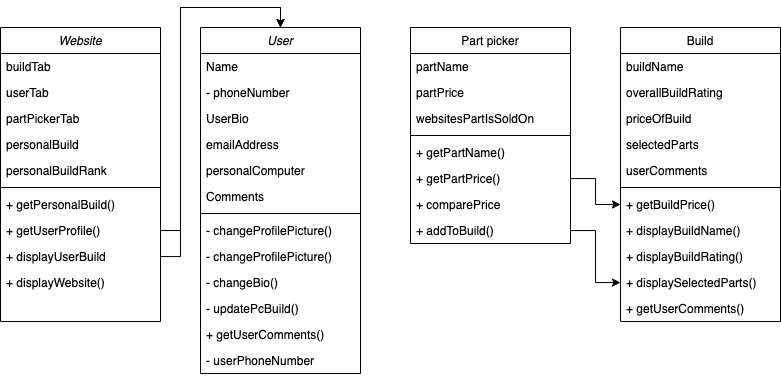

The diagram above was exported from draw.io. Its source (the exported page's mxGraphModel, read from the mxfile embedded in the PNG):
<mxGraphModel dx="886" dy="982" grid="1" gridSize="10" guides="1" tooltips="1" connect="1" arrows="1" fold="1" page="1" pageScale="1" pageWidth="827" pageHeight="1169" math="0" shadow="0">
  <root>
    <mxCell id="WIyWlLk6GJQsqaUBKTNV-0" />
    <mxCell id="WIyWlLk6GJQsqaUBKTNV-1" parent="WIyWlLk6GJQsqaUBKTNV-0" />
    <mxCell id="zkfFHV4jXpPFQw0GAbJ--0" value="User" style="swimlane;fontStyle=2;align=center;verticalAlign=top;childLayout=stackLayout;horizontal=1;startSize=26;horizontalStack=0;resizeParent=1;resizeLast=0;collapsible=1;marginBottom=0;rounded=0;shadow=0;strokeWidth=1;" parent="WIyWlLk6GJQsqaUBKTNV-1" vertex="1">
      <mxGeometry x="220" y="100" width="160" height="346" as="geometry">
        <mxRectangle x="230" y="140" width="160" height="26" as="alternateBounds" />
      </mxGeometry>
    </mxCell>
    <mxCell id="zkfFHV4jXpPFQw0GAbJ--1" value="Name" style="text;align=left;verticalAlign=top;spacingLeft=4;spacingRight=4;overflow=hidden;rotatable=0;points=[[0,0.5],[1,0.5]];portConstraint=eastwest;" parent="zkfFHV4jXpPFQw0GAbJ--0" vertex="1">
      <mxGeometry y="26" width="160" height="26" as="geometry" />
    </mxCell>
    <mxCell id="zkfFHV4jXpPFQw0GAbJ--2" value="- phoneNumber" style="text;align=left;verticalAlign=top;spacingLeft=4;spacingRight=4;overflow=hidden;rotatable=0;points=[[0,0.5],[1,0.5]];portConstraint=eastwest;rounded=0;shadow=0;html=0;" parent="zkfFHV4jXpPFQw0GAbJ--0" vertex="1">
      <mxGeometry y="52" width="160" height="26" as="geometry" />
    </mxCell>
    <mxCell id="geWkoVn71qpr4lYU_bGw-2" value="UserBio" style="text;align=left;verticalAlign=top;spacingLeft=4;spacingRight=4;overflow=hidden;rotatable=0;points=[[0,0.5],[1,0.5]];portConstraint=eastwest;rounded=0;shadow=0;html=0;" parent="zkfFHV4jXpPFQw0GAbJ--0" vertex="1">
      <mxGeometry y="78" width="160" height="26" as="geometry" />
    </mxCell>
    <mxCell id="zkfFHV4jXpPFQw0GAbJ--3" value="emailAddress" style="text;align=left;verticalAlign=top;spacingLeft=4;spacingRight=4;overflow=hidden;rotatable=0;points=[[0,0.5],[1,0.5]];portConstraint=eastwest;rounded=0;shadow=0;html=0;" parent="zkfFHV4jXpPFQw0GAbJ--0" vertex="1">
      <mxGeometry y="104" width="160" height="26" as="geometry" />
    </mxCell>
    <mxCell id="geWkoVn71qpr4lYU_bGw-0" value="personalComputer" style="text;align=left;verticalAlign=top;spacingLeft=4;spacingRight=4;overflow=hidden;rotatable=0;points=[[0,0.5],[1,0.5]];portConstraint=eastwest;rounded=0;shadow=0;html=0;" parent="zkfFHV4jXpPFQw0GAbJ--0" vertex="1">
      <mxGeometry y="130" width="160" height="26" as="geometry" />
    </mxCell>
    <mxCell id="geWkoVn71qpr4lYU_bGw-46" value="Comments" style="text;align=left;verticalAlign=top;spacingLeft=4;spacingRight=4;overflow=hidden;rotatable=0;points=[[0,0.5],[1,0.5]];portConstraint=eastwest;rounded=0;shadow=0;html=0;" parent="zkfFHV4jXpPFQw0GAbJ--0" vertex="1">
      <mxGeometry y="156" width="160" height="26" as="geometry" />
    </mxCell>
    <mxCell id="zkfFHV4jXpPFQw0GAbJ--4" value="" style="line;html=1;strokeWidth=1;align=left;verticalAlign=middle;spacingTop=-1;spacingLeft=3;spacingRight=3;rotatable=0;labelPosition=right;points=[];portConstraint=eastwest;" parent="zkfFHV4jXpPFQw0GAbJ--0" vertex="1">
      <mxGeometry y="182" width="160" height="8" as="geometry" />
    </mxCell>
    <mxCell id="zkfFHV4jXpPFQw0GAbJ--5" value="- changeProfilePicture()" style="text;align=left;verticalAlign=top;spacingLeft=4;spacingRight=4;overflow=hidden;rotatable=0;points=[[0,0.5],[1,0.5]];portConstraint=eastwest;" parent="zkfFHV4jXpPFQw0GAbJ--0" vertex="1">
      <mxGeometry y="190" width="160" height="26" as="geometry" />
    </mxCell>
    <mxCell id="geWkoVn71qpr4lYU_bGw-8" value="- changeProfilePicture()" style="text;align=left;verticalAlign=top;spacingLeft=4;spacingRight=4;overflow=hidden;rotatable=0;points=[[0,0.5],[1,0.5]];portConstraint=eastwest;" parent="zkfFHV4jXpPFQw0GAbJ--0" vertex="1">
      <mxGeometry y="216" width="160" height="26" as="geometry" />
    </mxCell>
    <mxCell id="geWkoVn71qpr4lYU_bGw-1" value="- changeBio()" style="text;align=left;verticalAlign=top;spacingLeft=4;spacingRight=4;overflow=hidden;rotatable=0;points=[[0,0.5],[1,0.5]];portConstraint=eastwest;" parent="zkfFHV4jXpPFQw0GAbJ--0" vertex="1">
      <mxGeometry y="242" width="160" height="26" as="geometry" />
    </mxCell>
    <mxCell id="geWkoVn71qpr4lYU_bGw-3" value="- updatePcBuild()" style="text;align=left;verticalAlign=top;spacingLeft=4;spacingRight=4;overflow=hidden;rotatable=0;points=[[0,0.5],[1,0.5]];portConstraint=eastwest;" parent="zkfFHV4jXpPFQw0GAbJ--0" vertex="1">
      <mxGeometry y="268" width="160" height="26" as="geometry" />
    </mxCell>
    <mxCell id="geWkoVn71qpr4lYU_bGw-47" value="+ getUserComments()" style="text;align=left;verticalAlign=top;spacingLeft=4;spacingRight=4;overflow=hidden;rotatable=0;points=[[0,0.5],[1,0.5]];portConstraint=eastwest;" parent="zkfFHV4jXpPFQw0GAbJ--0" vertex="1">
      <mxGeometry y="294" width="160" height="26" as="geometry" />
    </mxCell>
    <mxCell id="geWkoVn71qpr4lYU_bGw-48" value="- userPhoneNumber" style="text;align=left;verticalAlign=top;spacingLeft=4;spacingRight=4;overflow=hidden;rotatable=0;points=[[0,0.5],[1,0.5]];portConstraint=eastwest;" parent="zkfFHV4jXpPFQw0GAbJ--0" vertex="1">
      <mxGeometry y="320" width="160" height="26" as="geometry" />
    </mxCell>
    <mxCell id="zkfFHV4jXpPFQw0GAbJ--6" value="Part picker" style="swimlane;fontStyle=0;align=center;verticalAlign=top;childLayout=stackLayout;horizontal=1;startSize=26;horizontalStack=0;resizeParent=1;resizeLast=0;collapsible=1;marginBottom=0;rounded=0;shadow=0;strokeWidth=1;" parent="WIyWlLk6GJQsqaUBKTNV-1" vertex="1">
      <mxGeometry x="430" y="100" width="160" height="216" as="geometry">
        <mxRectangle x="130" y="380" width="160" height="26" as="alternateBounds" />
      </mxGeometry>
    </mxCell>
    <mxCell id="zkfFHV4jXpPFQw0GAbJ--7" value="partName" style="text;align=left;verticalAlign=top;spacingLeft=4;spacingRight=4;overflow=hidden;rotatable=0;points=[[0,0.5],[1,0.5]];portConstraint=eastwest;" parent="zkfFHV4jXpPFQw0GAbJ--6" vertex="1">
      <mxGeometry y="26" width="160" height="26" as="geometry" />
    </mxCell>
    <mxCell id="zkfFHV4jXpPFQw0GAbJ--8" value="partPrice" style="text;align=left;verticalAlign=top;spacingLeft=4;spacingRight=4;overflow=hidden;rotatable=0;points=[[0,0.5],[1,0.5]];portConstraint=eastwest;rounded=0;shadow=0;html=0;" parent="zkfFHV4jXpPFQw0GAbJ--6" vertex="1">
      <mxGeometry y="52" width="160" height="26" as="geometry" />
    </mxCell>
    <mxCell id="geWkoVn71qpr4lYU_bGw-4" value="websitesPartIsSoldOn" style="text;align=left;verticalAlign=top;spacingLeft=4;spacingRight=4;overflow=hidden;rotatable=0;points=[[0,0.5],[1,0.5]];portConstraint=eastwest;rounded=0;shadow=0;html=0;" parent="zkfFHV4jXpPFQw0GAbJ--6" vertex="1">
      <mxGeometry y="78" width="160" height="26" as="geometry" />
    </mxCell>
    <mxCell id="zkfFHV4jXpPFQw0GAbJ--9" value="" style="line;html=1;strokeWidth=1;align=left;verticalAlign=middle;spacingTop=-1;spacingLeft=3;spacingRight=3;rotatable=0;labelPosition=right;points=[];portConstraint=eastwest;" parent="zkfFHV4jXpPFQw0GAbJ--6" vertex="1">
      <mxGeometry y="104" width="160" height="8" as="geometry" />
    </mxCell>
    <mxCell id="zkfFHV4jXpPFQw0GAbJ--10" value="+ getPartName()" style="text;align=left;verticalAlign=top;spacingLeft=4;spacingRight=4;overflow=hidden;rotatable=0;points=[[0,0.5],[1,0.5]];portConstraint=eastwest;fontStyle=0" parent="zkfFHV4jXpPFQw0GAbJ--6" vertex="1">
      <mxGeometry y="112" width="160" height="26" as="geometry" />
    </mxCell>
    <mxCell id="zkfFHV4jXpPFQw0GAbJ--11" value="+ getPartPrice()" style="text;align=left;verticalAlign=top;spacingLeft=4;spacingRight=4;overflow=hidden;rotatable=0;points=[[0,0.5],[1,0.5]];portConstraint=eastwest;" parent="zkfFHV4jXpPFQw0GAbJ--6" vertex="1">
      <mxGeometry y="138" width="160" height="26" as="geometry" />
    </mxCell>
    <mxCell id="geWkoVn71qpr4lYU_bGw-5" value="+ comparePrice" style="text;align=left;verticalAlign=top;spacingLeft=4;spacingRight=4;overflow=hidden;rotatable=0;points=[[0,0.5],[1,0.5]];portConstraint=eastwest;" parent="zkfFHV4jXpPFQw0GAbJ--6" vertex="1">
      <mxGeometry y="164" width="160" height="26" as="geometry" />
    </mxCell>
    <mxCell id="geWkoVn71qpr4lYU_bGw-6" value="+ addToBuild()" style="text;align=left;verticalAlign=top;spacingLeft=4;spacingRight=4;overflow=hidden;rotatable=0;points=[[0,0.5],[1,0.5]];portConstraint=eastwest;" parent="zkfFHV4jXpPFQw0GAbJ--6" vertex="1">
      <mxGeometry y="190" width="160" height="26" as="geometry" />
    </mxCell>
    <mxCell id="zkfFHV4jXpPFQw0GAbJ--17" value="Build" style="swimlane;fontStyle=0;align=center;verticalAlign=top;childLayout=stackLayout;horizontal=1;startSize=26;horizontalStack=0;resizeParent=1;resizeLast=0;collapsible=1;marginBottom=0;rounded=0;shadow=0;strokeWidth=1;" parent="WIyWlLk6GJQsqaUBKTNV-1" vertex="1">
      <mxGeometry x="640" y="100" width="160" height="294" as="geometry">
        <mxRectangle x="550" y="140" width="160" height="26" as="alternateBounds" />
      </mxGeometry>
    </mxCell>
    <mxCell id="zkfFHV4jXpPFQw0GAbJ--18" value="buildName" style="text;align=left;verticalAlign=top;spacingLeft=4;spacingRight=4;overflow=hidden;rotatable=0;points=[[0,0.5],[1,0.5]];portConstraint=eastwest;" parent="zkfFHV4jXpPFQw0GAbJ--17" vertex="1">
      <mxGeometry y="26" width="160" height="26" as="geometry" />
    </mxCell>
    <mxCell id="zkfFHV4jXpPFQw0GAbJ--19" value="overallBuildRating" style="text;align=left;verticalAlign=top;spacingLeft=4;spacingRight=4;overflow=hidden;rotatable=0;points=[[0,0.5],[1,0.5]];portConstraint=eastwest;rounded=0;shadow=0;html=0;" parent="zkfFHV4jXpPFQw0GAbJ--17" vertex="1">
      <mxGeometry y="52" width="160" height="26" as="geometry" />
    </mxCell>
    <mxCell id="zkfFHV4jXpPFQw0GAbJ--20" value="priceOfBuild" style="text;align=left;verticalAlign=top;spacingLeft=4;spacingRight=4;overflow=hidden;rotatable=0;points=[[0,0.5],[1,0.5]];portConstraint=eastwest;rounded=0;shadow=0;html=0;" parent="zkfFHV4jXpPFQw0GAbJ--17" vertex="1">
      <mxGeometry y="78" width="160" height="26" as="geometry" />
    </mxCell>
    <mxCell id="zkfFHV4jXpPFQw0GAbJ--21" value="selectedParts" style="text;align=left;verticalAlign=top;spacingLeft=4;spacingRight=4;overflow=hidden;rotatable=0;points=[[0,0.5],[1,0.5]];portConstraint=eastwest;rounded=0;shadow=0;html=0;" parent="zkfFHV4jXpPFQw0GAbJ--17" vertex="1">
      <mxGeometry y="104" width="160" height="26" as="geometry" />
    </mxCell>
    <mxCell id="geWkoVn71qpr4lYU_bGw-35" value="userComments" style="text;align=left;verticalAlign=top;spacingLeft=4;spacingRight=4;overflow=hidden;rotatable=0;points=[[0,0.5],[1,0.5]];portConstraint=eastwest;rounded=0;shadow=0;html=0;" parent="zkfFHV4jXpPFQw0GAbJ--17" vertex="1">
      <mxGeometry y="130" width="160" height="26" as="geometry" />
    </mxCell>
    <mxCell id="zkfFHV4jXpPFQw0GAbJ--23" value="" style="line;html=1;strokeWidth=1;align=left;verticalAlign=middle;spacingTop=-1;spacingLeft=3;spacingRight=3;rotatable=0;labelPosition=right;points=[];portConstraint=eastwest;" parent="zkfFHV4jXpPFQw0GAbJ--17" vertex="1">
      <mxGeometry y="156" width="160" height="8" as="geometry" />
    </mxCell>
    <mxCell id="zkfFHV4jXpPFQw0GAbJ--24" value="+ getBuildPrice()" style="text;align=left;verticalAlign=top;spacingLeft=4;spacingRight=4;overflow=hidden;rotatable=0;points=[[0,0.5],[1,0.5]];portConstraint=eastwest;" parent="zkfFHV4jXpPFQw0GAbJ--17" vertex="1">
      <mxGeometry y="164" width="160" height="26" as="geometry" />
    </mxCell>
    <mxCell id="geWkoVn71qpr4lYU_bGw-15" value="+ displayBuildName()" style="text;align=left;verticalAlign=top;spacingLeft=4;spacingRight=4;overflow=hidden;rotatable=0;points=[[0,0.5],[1,0.5]];portConstraint=eastwest;" parent="zkfFHV4jXpPFQw0GAbJ--17" vertex="1">
      <mxGeometry y="190" width="160" height="26" as="geometry" />
    </mxCell>
    <mxCell id="zkfFHV4jXpPFQw0GAbJ--25" value="+ displayBuildRating()" style="text;align=left;verticalAlign=top;spacingLeft=4;spacingRight=4;overflow=hidden;rotatable=0;points=[[0,0.5],[1,0.5]];portConstraint=eastwest;" parent="zkfFHV4jXpPFQw0GAbJ--17" vertex="1">
      <mxGeometry y="216" width="160" height="26" as="geometry" />
    </mxCell>
    <mxCell id="geWkoVn71qpr4lYU_bGw-33" value="+ displaySelectedParts()" style="text;align=left;verticalAlign=top;spacingLeft=4;spacingRight=4;overflow=hidden;rotatable=0;points=[[0,0.5],[1,0.5]];portConstraint=eastwest;" parent="zkfFHV4jXpPFQw0GAbJ--17" vertex="1">
      <mxGeometry y="242" width="160" height="26" as="geometry" />
    </mxCell>
    <mxCell id="geWkoVn71qpr4lYU_bGw-37" value="+ getUserComments()" style="text;align=left;verticalAlign=top;spacingLeft=4;spacingRight=4;overflow=hidden;rotatable=0;points=[[0,0.5],[1,0.5]];portConstraint=eastwest;" parent="zkfFHV4jXpPFQw0GAbJ--17" vertex="1">
      <mxGeometry y="268" width="160" height="26" as="geometry" />
    </mxCell>
    <mxCell id="geWkoVn71qpr4lYU_bGw-16" value="Website" style="swimlane;fontStyle=2;align=center;verticalAlign=top;childLayout=stackLayout;horizontal=1;startSize=26;horizontalStack=0;resizeParent=1;resizeLast=0;collapsible=1;marginBottom=0;rounded=0;shadow=0;strokeWidth=1;" parent="WIyWlLk6GJQsqaUBKTNV-1" vertex="1">
      <mxGeometry x="20" y="100" width="160" height="294" as="geometry">
        <mxRectangle x="230" y="140" width="160" height="26" as="alternateBounds" />
      </mxGeometry>
    </mxCell>
    <mxCell id="geWkoVn71qpr4lYU_bGw-17" value="buildTab" style="text;align=left;verticalAlign=top;spacingLeft=4;spacingRight=4;overflow=hidden;rotatable=0;points=[[0,0.5],[1,0.5]];portConstraint=eastwest;" parent="geWkoVn71qpr4lYU_bGw-16" vertex="1">
      <mxGeometry y="26" width="160" height="26" as="geometry" />
    </mxCell>
    <mxCell id="geWkoVn71qpr4lYU_bGw-18" value="userTab" style="text;align=left;verticalAlign=top;spacingLeft=4;spacingRight=4;overflow=hidden;rotatable=0;points=[[0,0.5],[1,0.5]];portConstraint=eastwest;rounded=0;shadow=0;html=0;" parent="geWkoVn71qpr4lYU_bGw-16" vertex="1">
      <mxGeometry y="52" width="160" height="26" as="geometry" />
    </mxCell>
    <mxCell id="geWkoVn71qpr4lYU_bGw-19" value="partPickerTab" style="text;align=left;verticalAlign=top;spacingLeft=4;spacingRight=4;overflow=hidden;rotatable=0;points=[[0,0.5],[1,0.5]];portConstraint=eastwest;rounded=0;shadow=0;html=0;" parent="geWkoVn71qpr4lYU_bGw-16" vertex="1">
      <mxGeometry y="78" width="160" height="26" as="geometry" />
    </mxCell>
    <mxCell id="geWkoVn71qpr4lYU_bGw-20" value="personalBuild" style="text;align=left;verticalAlign=top;spacingLeft=4;spacingRight=4;overflow=hidden;rotatable=0;points=[[0,0.5],[1,0.5]];portConstraint=eastwest;rounded=0;shadow=0;html=0;" parent="geWkoVn71qpr4lYU_bGw-16" vertex="1">
      <mxGeometry y="104" width="160" height="26" as="geometry" />
    </mxCell>
    <mxCell id="geWkoVn71qpr4lYU_bGw-21" value="personalBuildRank" style="text;align=left;verticalAlign=top;spacingLeft=4;spacingRight=4;overflow=hidden;rotatable=0;points=[[0,0.5],[1,0.5]];portConstraint=eastwest;rounded=0;shadow=0;html=0;" parent="geWkoVn71qpr4lYU_bGw-16" vertex="1">
      <mxGeometry y="130" width="160" height="26" as="geometry" />
    </mxCell>
    <mxCell id="geWkoVn71qpr4lYU_bGw-22" value="" style="line;html=1;strokeWidth=1;align=left;verticalAlign=middle;spacingTop=-1;spacingLeft=3;spacingRight=3;rotatable=0;labelPosition=right;points=[];portConstraint=eastwest;" parent="geWkoVn71qpr4lYU_bGw-16" vertex="1">
      <mxGeometry y="156" width="160" height="8" as="geometry" />
    </mxCell>
    <mxCell id="geWkoVn71qpr4lYU_bGw-23" value="+ getPersonalBuild()" style="text;align=left;verticalAlign=top;spacingLeft=4;spacingRight=4;overflow=hidden;rotatable=0;points=[[0,0.5],[1,0.5]];portConstraint=eastwest;" parent="geWkoVn71qpr4lYU_bGw-16" vertex="1">
      <mxGeometry y="164" width="160" height="26" as="geometry" />
    </mxCell>
    <mxCell id="geWkoVn71qpr4lYU_bGw-24" value="+ getUserProfile()" style="text;align=left;verticalAlign=top;spacingLeft=4;spacingRight=4;overflow=hidden;rotatable=0;points=[[0,0.5],[1,0.5]];portConstraint=eastwest;" parent="geWkoVn71qpr4lYU_bGw-16" vertex="1">
      <mxGeometry y="190" width="160" height="26" as="geometry" />
    </mxCell>
    <mxCell id="geWkoVn71qpr4lYU_bGw-25" value="+ displayUserBuild" style="text;align=left;verticalAlign=top;spacingLeft=4;spacingRight=4;overflow=hidden;rotatable=0;points=[[0,0.5],[1,0.5]];portConstraint=eastwest;" parent="geWkoVn71qpr4lYU_bGw-16" vertex="1">
      <mxGeometry y="216" width="160" height="26" as="geometry" />
    </mxCell>
    <mxCell id="geWkoVn71qpr4lYU_bGw-26" value="+ displayWebsite()" style="text;align=left;verticalAlign=top;spacingLeft=4;spacingRight=4;overflow=hidden;rotatable=0;points=[[0,0.5],[1,0.5]];portConstraint=eastwest;" parent="geWkoVn71qpr4lYU_bGw-16" vertex="1">
      <mxGeometry y="242" width="160" height="26" as="geometry" />
    </mxCell>
    <mxCell id="geWkoVn71qpr4lYU_bGw-39" value="" style="edgeStyle=orthogonalEdgeStyle;rounded=0;orthogonalLoop=1;jettySize=auto;html=1;" parent="WIyWlLk6GJQsqaUBKTNV-1" source="geWkoVn71qpr4lYU_bGw-6" target="geWkoVn71qpr4lYU_bGw-33" edge="1">
      <mxGeometry relative="1" as="geometry" />
    </mxCell>
    <mxCell id="geWkoVn71qpr4lYU_bGw-41" value="" style="edgeStyle=orthogonalEdgeStyle;rounded=0;orthogonalLoop=1;jettySize=auto;html=1;entryX=0;entryY=0.5;entryDx=0;entryDy=0;" parent="WIyWlLk6GJQsqaUBKTNV-1" source="zkfFHV4jXpPFQw0GAbJ--11" target="zkfFHV4jXpPFQw0GAbJ--24" edge="1">
      <mxGeometry relative="1" as="geometry" />
    </mxCell>
    <mxCell id="geWkoVn71qpr4lYU_bGw-42" value="" style="edgeStyle=orthogonalEdgeStyle;rounded=0;orthogonalLoop=1;jettySize=auto;html=1;entryX=0.5;entryY=0;entryDx=0;entryDy=0;exitX=1;exitY=0.5;exitDx=0;exitDy=0;" parent="WIyWlLk6GJQsqaUBKTNV-1" source="geWkoVn71qpr4lYU_bGw-24" target="zkfFHV4jXpPFQw0GAbJ--0" edge="1">
      <mxGeometry relative="1" as="geometry" />
    </mxCell>
    <mxCell id="geWkoVn71qpr4lYU_bGw-43" value="" style="edgeStyle=orthogonalEdgeStyle;rounded=0;orthogonalLoop=1;jettySize=auto;html=1;entryX=0.5;entryY=0;entryDx=0;entryDy=0;" parent="WIyWlLk6GJQsqaUBKTNV-1" source="geWkoVn71qpr4lYU_bGw-25" target="zkfFHV4jXpPFQw0GAbJ--0" edge="1">
      <mxGeometry relative="1" as="geometry" />
    </mxCell>
  </root>
</mxGraphModel>